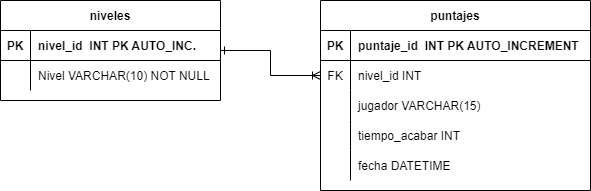

The diagram above was exported from draw.io. Its source (the exported page's mxGraphModel, read from the mxfile embedded in the PNG):
<mxGraphModel dx="868" dy="492" grid="1" gridSize="10" guides="1" tooltips="1" connect="1" arrows="1" fold="1" page="1" pageScale="1" pageWidth="827" pageHeight="1169" math="0" shadow="0">
  <root>
    <mxCell id="0" />
    <mxCell id="1" parent="0" />
    <mxCell id="1ZCAIEuYykFX8VUoaRaD-15" value="puntajes" style="shape=table;startSize=30;container=1;collapsible=1;childLayout=tableLayout;fixedRows=1;rowLines=0;fontStyle=1;align=center;resizeLast=1;" vertex="1" parent="1">
      <mxGeometry x="380" y="40" width="270" height="190" as="geometry" />
    </mxCell>
    <mxCell id="1ZCAIEuYykFX8VUoaRaD-16" value="" style="shape=tableRow;horizontal=0;startSize=0;swimlaneHead=0;swimlaneBody=0;fillColor=none;collapsible=0;dropTarget=0;points=[[0,0.5],[1,0.5]];portConstraint=eastwest;top=0;left=0;right=0;bottom=1;" vertex="1" parent="1ZCAIEuYykFX8VUoaRaD-15">
      <mxGeometry y="30" width="270" height="30" as="geometry" />
    </mxCell>
    <mxCell id="1ZCAIEuYykFX8VUoaRaD-17" value="PK" style="shape=partialRectangle;connectable=0;fillColor=none;top=0;left=0;bottom=0;right=0;fontStyle=1;overflow=hidden;" vertex="1" parent="1ZCAIEuYykFX8VUoaRaD-16">
      <mxGeometry width="30" height="30" as="geometry">
        <mxRectangle width="30" height="30" as="alternateBounds" />
      </mxGeometry>
    </mxCell>
    <mxCell id="1ZCAIEuYykFX8VUoaRaD-18" value="puntaje_id  INT PK AUTO_INCREMENT" style="shape=partialRectangle;connectable=0;fillColor=none;top=0;left=0;bottom=0;right=0;align=left;spacingLeft=6;fontStyle=1;overflow=hidden;" vertex="1" parent="1ZCAIEuYykFX8VUoaRaD-16">
      <mxGeometry x="30" width="240" height="30" as="geometry">
        <mxRectangle width="240" height="30" as="alternateBounds" />
      </mxGeometry>
    </mxCell>
    <mxCell id="1ZCAIEuYykFX8VUoaRaD-19" value="" style="shape=tableRow;horizontal=0;startSize=0;swimlaneHead=0;swimlaneBody=0;fillColor=none;collapsible=0;dropTarget=0;points=[[0,0.5],[1,0.5]];portConstraint=eastwest;top=0;left=0;right=0;bottom=0;" vertex="1" parent="1ZCAIEuYykFX8VUoaRaD-15">
      <mxGeometry y="60" width="270" height="30" as="geometry" />
    </mxCell>
    <mxCell id="1ZCAIEuYykFX8VUoaRaD-20" value="FK" style="shape=partialRectangle;connectable=0;fillColor=none;top=0;left=0;bottom=0;right=0;editable=1;overflow=hidden;" vertex="1" parent="1ZCAIEuYykFX8VUoaRaD-19">
      <mxGeometry width="30" height="30" as="geometry">
        <mxRectangle width="30" height="30" as="alternateBounds" />
      </mxGeometry>
    </mxCell>
    <mxCell id="1ZCAIEuYykFX8VUoaRaD-21" value="nivel_id INT" style="shape=partialRectangle;connectable=0;fillColor=none;top=0;left=0;bottom=0;right=0;align=left;spacingLeft=6;overflow=hidden;" vertex="1" parent="1ZCAIEuYykFX8VUoaRaD-19">
      <mxGeometry x="30" width="240" height="30" as="geometry">
        <mxRectangle width="240" height="30" as="alternateBounds" />
      </mxGeometry>
    </mxCell>
    <mxCell id="1ZCAIEuYykFX8VUoaRaD-22" value="" style="shape=tableRow;horizontal=0;startSize=0;swimlaneHead=0;swimlaneBody=0;fillColor=none;collapsible=0;dropTarget=0;points=[[0,0.5],[1,0.5]];portConstraint=eastwest;top=0;left=0;right=0;bottom=0;" vertex="1" parent="1ZCAIEuYykFX8VUoaRaD-15">
      <mxGeometry y="90" width="270" height="30" as="geometry" />
    </mxCell>
    <mxCell id="1ZCAIEuYykFX8VUoaRaD-23" value="" style="shape=partialRectangle;connectable=0;fillColor=none;top=0;left=0;bottom=0;right=0;editable=1;overflow=hidden;" vertex="1" parent="1ZCAIEuYykFX8VUoaRaD-22">
      <mxGeometry width="30" height="30" as="geometry">
        <mxRectangle width="30" height="30" as="alternateBounds" />
      </mxGeometry>
    </mxCell>
    <mxCell id="1ZCAIEuYykFX8VUoaRaD-24" value="jugador VARCHAR(15)" style="shape=partialRectangle;connectable=0;fillColor=none;top=0;left=0;bottom=0;right=0;align=left;spacingLeft=6;overflow=hidden;" vertex="1" parent="1ZCAIEuYykFX8VUoaRaD-22">
      <mxGeometry x="30" width="240" height="30" as="geometry">
        <mxRectangle width="240" height="30" as="alternateBounds" />
      </mxGeometry>
    </mxCell>
    <mxCell id="1ZCAIEuYykFX8VUoaRaD-25" value="" style="shape=tableRow;horizontal=0;startSize=0;swimlaneHead=0;swimlaneBody=0;fillColor=none;collapsible=0;dropTarget=0;points=[[0,0.5],[1,0.5]];portConstraint=eastwest;top=0;left=0;right=0;bottom=0;" vertex="1" parent="1ZCAIEuYykFX8VUoaRaD-15">
      <mxGeometry y="120" width="270" height="30" as="geometry" />
    </mxCell>
    <mxCell id="1ZCAIEuYykFX8VUoaRaD-26" value="" style="shape=partialRectangle;connectable=0;fillColor=none;top=0;left=0;bottom=0;right=0;editable=1;overflow=hidden;" vertex="1" parent="1ZCAIEuYykFX8VUoaRaD-25">
      <mxGeometry width="30" height="30" as="geometry">
        <mxRectangle width="30" height="30" as="alternateBounds" />
      </mxGeometry>
    </mxCell>
    <mxCell id="1ZCAIEuYykFX8VUoaRaD-27" value="tiempo_acabar INT" style="shape=partialRectangle;connectable=0;fillColor=none;top=0;left=0;bottom=0;right=0;align=left;spacingLeft=6;overflow=hidden;" vertex="1" parent="1ZCAIEuYykFX8VUoaRaD-25">
      <mxGeometry x="30" width="240" height="30" as="geometry">
        <mxRectangle width="240" height="30" as="alternateBounds" />
      </mxGeometry>
    </mxCell>
    <mxCell id="1ZCAIEuYykFX8VUoaRaD-41" style="shape=tableRow;horizontal=0;startSize=0;swimlaneHead=0;swimlaneBody=0;fillColor=none;collapsible=0;dropTarget=0;points=[[0,0.5],[1,0.5]];portConstraint=eastwest;top=0;left=0;right=0;bottom=0;" vertex="1" parent="1ZCAIEuYykFX8VUoaRaD-15">
      <mxGeometry y="150" width="270" height="30" as="geometry" />
    </mxCell>
    <mxCell id="1ZCAIEuYykFX8VUoaRaD-42" style="shape=partialRectangle;connectable=0;fillColor=none;top=0;left=0;bottom=0;right=0;editable=1;overflow=hidden;" vertex="1" parent="1ZCAIEuYykFX8VUoaRaD-41">
      <mxGeometry width="30" height="30" as="geometry">
        <mxRectangle width="30" height="30" as="alternateBounds" />
      </mxGeometry>
    </mxCell>
    <mxCell id="1ZCAIEuYykFX8VUoaRaD-43" value="fecha DATETIME" style="shape=partialRectangle;connectable=0;fillColor=none;top=0;left=0;bottom=0;right=0;align=left;spacingLeft=6;overflow=hidden;" vertex="1" parent="1ZCAIEuYykFX8VUoaRaD-41">
      <mxGeometry x="30" width="240" height="30" as="geometry">
        <mxRectangle width="240" height="30" as="alternateBounds" />
      </mxGeometry>
    </mxCell>
    <mxCell id="1ZCAIEuYykFX8VUoaRaD-44" style="edgeStyle=orthogonalEdgeStyle;rounded=0;orthogonalLoop=1;jettySize=auto;html=1;entryX=0;entryY=0.5;entryDx=0;entryDy=0;endArrow=ERoneToMany;endFill=0;startArrow=ERone;startFill=0;" edge="1" parent="1" source="1ZCAIEuYykFX8VUoaRaD-28" target="1ZCAIEuYykFX8VUoaRaD-19">
      <mxGeometry relative="1" as="geometry" />
    </mxCell>
    <mxCell id="1ZCAIEuYykFX8VUoaRaD-28" value="niveles" style="shape=table;startSize=30;container=1;collapsible=1;childLayout=tableLayout;fixedRows=1;rowLines=0;fontStyle=1;align=center;resizeLast=1;" vertex="1" parent="1">
      <mxGeometry x="60" y="40" width="220" height="100" as="geometry" />
    </mxCell>
    <mxCell id="1ZCAIEuYykFX8VUoaRaD-29" value="" style="shape=tableRow;horizontal=0;startSize=0;swimlaneHead=0;swimlaneBody=0;fillColor=none;collapsible=0;dropTarget=0;points=[[0,0.5],[1,0.5]];portConstraint=eastwest;top=0;left=0;right=0;bottom=1;" vertex="1" parent="1ZCAIEuYykFX8VUoaRaD-28">
      <mxGeometry y="30" width="220" height="30" as="geometry" />
    </mxCell>
    <mxCell id="1ZCAIEuYykFX8VUoaRaD-30" value="PK" style="shape=partialRectangle;connectable=0;fillColor=none;top=0;left=0;bottom=0;right=0;fontStyle=1;overflow=hidden;" vertex="1" parent="1ZCAIEuYykFX8VUoaRaD-29">
      <mxGeometry width="30" height="30" as="geometry">
        <mxRectangle width="30" height="30" as="alternateBounds" />
      </mxGeometry>
    </mxCell>
    <mxCell id="1ZCAIEuYykFX8VUoaRaD-31" value="nivel_id  INT PK AUTO_INC." style="shape=partialRectangle;connectable=0;fillColor=none;top=0;left=0;bottom=0;right=0;align=left;spacingLeft=6;fontStyle=1;overflow=hidden;" vertex="1" parent="1ZCAIEuYykFX8VUoaRaD-29">
      <mxGeometry x="30" width="190" height="30" as="geometry">
        <mxRectangle width="190" height="30" as="alternateBounds" />
      </mxGeometry>
    </mxCell>
    <mxCell id="1ZCAIEuYykFX8VUoaRaD-32" value="" style="shape=tableRow;horizontal=0;startSize=0;swimlaneHead=0;swimlaneBody=0;fillColor=none;collapsible=0;dropTarget=0;points=[[0,0.5],[1,0.5]];portConstraint=eastwest;top=0;left=0;right=0;bottom=0;" vertex="1" parent="1ZCAIEuYykFX8VUoaRaD-28">
      <mxGeometry y="60" width="220" height="30" as="geometry" />
    </mxCell>
    <mxCell id="1ZCAIEuYykFX8VUoaRaD-33" value="" style="shape=partialRectangle;connectable=0;fillColor=none;top=0;left=0;bottom=0;right=0;editable=1;overflow=hidden;" vertex="1" parent="1ZCAIEuYykFX8VUoaRaD-32">
      <mxGeometry width="30" height="30" as="geometry">
        <mxRectangle width="30" height="30" as="alternateBounds" />
      </mxGeometry>
    </mxCell>
    <mxCell id="1ZCAIEuYykFX8VUoaRaD-34" value="Nivel VARCHAR(10) NOT NULL" style="shape=partialRectangle;connectable=0;fillColor=none;top=0;left=0;bottom=0;right=0;align=left;spacingLeft=6;overflow=hidden;" vertex="1" parent="1ZCAIEuYykFX8VUoaRaD-32">
      <mxGeometry x="30" width="190" height="30" as="geometry">
        <mxRectangle width="190" height="30" as="alternateBounds" />
      </mxGeometry>
    </mxCell>
  </root>
</mxGraphModel>